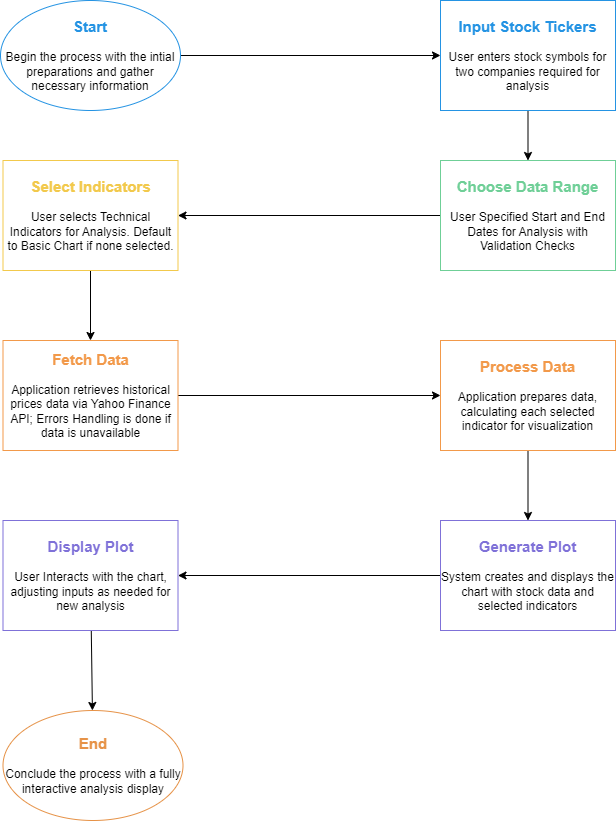

The diagram above was exported from draw.io. Its source (the exported page's mxGraphModel, read from the mxfile embedded in the PNG):
<mxGraphModel dx="1006" dy="779" grid="1" gridSize="10" guides="1" tooltips="1" connect="1" arrows="1" fold="1" page="1" pageScale="1" pageWidth="850" pageHeight="1100" math="0" shadow="0">
  <root>
    <mxCell id="0" />
    <mxCell id="1" parent="0" />
    <mxCell id="6" value="" style="edgeStyle=none;html=1;fontSize=15;fontColor=#2493e3;" parent="1" source="2" target="5" edge="1">
      <mxGeometry relative="1" as="geometry" />
    </mxCell>
    <mxCell id="2" value="&lt;b&gt;&lt;font color=&quot;#2493e3&quot; style=&quot;font-size: 15px;&quot;&gt;Start&lt;/font&gt;&lt;/b&gt;&lt;br&gt;&lt;br&gt;Begin the process with the intial preparations and gather necessary information" style="ellipse;whiteSpace=wrap;html=1;strokeColor=#2493e3;" parent="1" vertex="1">
      <mxGeometry x="100" y="40" width="180" height="110" as="geometry" />
    </mxCell>
    <mxCell id="10" style="edgeStyle=none;html=1;entryX=0.5;entryY=0;entryDx=0;entryDy=0;fontSize=15;fontColor=#2493e3;" parent="1" source="5" target="9" edge="1">
      <mxGeometry relative="1" as="geometry" />
    </mxCell>
    <mxCell id="5" value="&lt;font style=&quot;font-size: 15px;&quot; color=&quot;#2493e3&quot;&gt;&lt;b&gt;Input Stock Tickers&lt;br&gt;&lt;/b&gt;&lt;/font&gt;&lt;br&gt;User enters stock symbols for two companies required for analysis" style="whiteSpace=wrap;html=1;strokeColor=#2493e3;" parent="1" vertex="1">
      <mxGeometry x="540" y="40" width="175" height="110" as="geometry" />
    </mxCell>
    <mxCell id="12" style="edgeStyle=none;html=1;fontSize=15;fontColor=#6fcf97;" parent="1" source="9" target="11" edge="1">
      <mxGeometry relative="1" as="geometry" />
    </mxCell>
    <mxCell id="9" value="&lt;font style=&quot;font-size: 15px;&quot;&gt;&lt;b style=&quot;&quot;&gt;&lt;font color=&quot;#6fcf97&quot;&gt;Choose Data Range&lt;/font&gt;&lt;br&gt;&lt;/b&gt;&lt;/font&gt;&lt;br&gt;User Specified Start and End Dates for Analysis with Validation Checks" style="whiteSpace=wrap;html=1;strokeColor=#6fcf97;" parent="1" vertex="1">
      <mxGeometry x="540" y="200" width="175" height="110" as="geometry" />
    </mxCell>
    <mxCell id="15" style="edgeStyle=none;html=1;fontSize=15;fontColor=#f2c94c;" parent="1" source="11" target="13" edge="1">
      <mxGeometry relative="1" as="geometry" />
    </mxCell>
    <mxCell id="11" value="&lt;font style=&quot;font-size: 15px;&quot;&gt;&lt;b style=&quot;&quot;&gt;&lt;font color=&quot;#f2c94c&quot;&gt;Select Indicators&lt;/font&gt;&lt;br&gt;&lt;/b&gt;&lt;/font&gt;&lt;br&gt;User selects Technical Indicators for Analysis. Default to Basic Chart if none selected." style="whiteSpace=wrap;html=1;strokeColor=#f2c94c;" parent="1" vertex="1">
      <mxGeometry x="102.5" y="200" width="175" height="110" as="geometry" />
    </mxCell>
    <mxCell id="16" style="edgeStyle=none;html=1;entryX=0;entryY=0.5;entryDx=0;entryDy=0;fontSize=15;fontColor=#f2c94c;" parent="1" source="13" target="14" edge="1">
      <mxGeometry relative="1" as="geometry" />
    </mxCell>
    <mxCell id="13" value="&lt;font color=&quot;#f2994a&quot; style=&quot;font-size: 15px;&quot;&gt;&lt;b style=&quot;&quot;&gt;Fetch Data&lt;br&gt;&lt;/b&gt;&lt;/font&gt;&lt;br&gt;Application retrieves historical prices data via Yahoo Finance API; Errors Handling is done if data is unavailable" style="whiteSpace=wrap;html=1;strokeColor=#f2994a;" parent="1" vertex="1">
      <mxGeometry x="102.5" y="380" width="175" height="110" as="geometry" />
    </mxCell>
    <mxCell id="19" style="edgeStyle=none;html=1;entryX=0.5;entryY=0;entryDx=0;entryDy=0;fontSize=15;fontColor=#f2994a;" parent="1" source="14" target="17" edge="1">
      <mxGeometry relative="1" as="geometry" />
    </mxCell>
    <mxCell id="14" value="&lt;font color=&quot;#f2994a&quot;&gt;&lt;span style=&quot;font-size: 15px;&quot;&gt;&lt;b&gt;Process Data&lt;br&gt;&lt;/b&gt;&lt;/span&gt;&lt;/font&gt;&lt;br&gt;Application prepares data, calculating each selected indicator for visualization" style="whiteSpace=wrap;html=1;strokeColor=#f2994a;" parent="1" vertex="1">
      <mxGeometry x="540" y="380" width="175" height="110" as="geometry" />
    </mxCell>
    <mxCell id="20" style="edgeStyle=none;html=1;fontSize=15;fontColor=#f2994a;" parent="1" source="17" target="18" edge="1">
      <mxGeometry relative="1" as="geometry" />
    </mxCell>
    <mxCell id="17" value="&lt;font color=&quot;#7f71d8&quot;&gt;&lt;span style=&quot;font-size: 15px;&quot;&gt;&lt;b&gt;Generate Plot&lt;br&gt;&lt;/b&gt;&lt;/span&gt;&lt;/font&gt;&lt;br&gt;System creates and displays the chart with stock data and selected indicators" style="whiteSpace=wrap;html=1;strokeColor=#7f71d8;" parent="1" vertex="1">
      <mxGeometry x="540" y="560" width="175" height="110" as="geometry" />
    </mxCell>
    <mxCell id="23" style="edgeStyle=none;html=1;fontSize=15;fontColor=#e69247;" parent="1" source="18" target="22" edge="1">
      <mxGeometry relative="1" as="geometry" />
    </mxCell>
    <mxCell id="18" value="&lt;span style=&quot;font-size: 15px;&quot;&gt;&lt;b style=&quot;&quot;&gt;&lt;font color=&quot;#7f71d8&quot;&gt;Display Plot&lt;br&gt;&lt;/font&gt;&lt;/b&gt;&lt;/span&gt;&lt;br&gt;User Interacts with the chart, adjusting inputs as needed for new analysis" style="whiteSpace=wrap;html=1;strokeColor=#7f71d8;" parent="1" vertex="1">
      <mxGeometry x="102.5" y="560" width="175" height="110" as="geometry" />
    </mxCell>
    <mxCell id="22" value="&lt;b&gt;&lt;font color=&quot;#e69247&quot; style=&quot;font-size: 15px;&quot;&gt;End&lt;/font&gt;&lt;/b&gt;&lt;br&gt;&lt;br&gt;Conclude the process with a fully interactive analysis display" style="ellipse;whiteSpace=wrap;html=1;strokeColor=#e69247;" parent="1" vertex="1">
      <mxGeometry x="102.5" y="750" width="180" height="110" as="geometry" />
    </mxCell>
  </root>
</mxGraphModel>